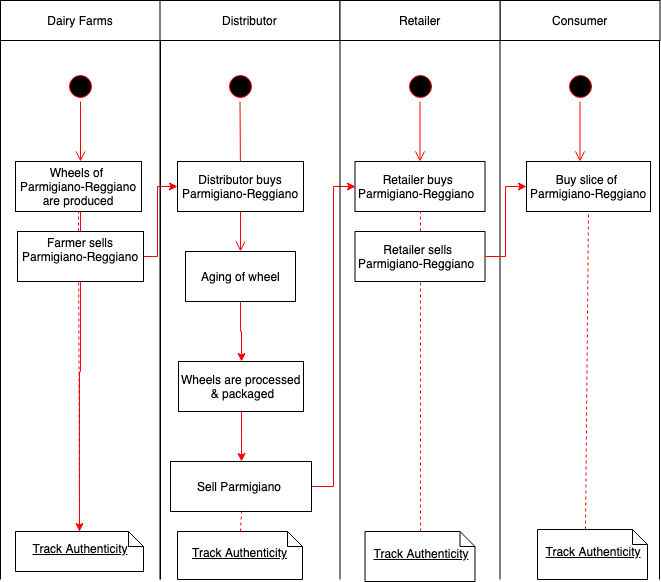

The diagram above was exported from draw.io. Its source (the exported page's mxGraphModel, read from the mxfile embedded in the PNG):
<mxGraphModel dx="1312" dy="669" grid="1" gridSize="10" guides="1" tooltips="1" connect="1" arrows="1" fold="1" page="1" pageScale="1" pageWidth="850" pageHeight="1100" math="0" shadow="0">
  <root>
    <mxCell id="0" />
    <mxCell id="1" parent="0" />
    <mxCell id="YtXenU5UIyFaf-T7y4XZ-1" value="Dairy Farms" style="rounded=0;whiteSpace=wrap;html=1;" parent="1" vertex="1">
      <mxGeometry y="39" width="160" height="40" as="geometry" />
    </mxCell>
    <mxCell id="YtXenU5UIyFaf-T7y4XZ-7" value="Consumer&lt;br&gt;" style="html=1;" parent="1" vertex="1">
      <mxGeometry x="499.5" y="39" width="160" height="40" as="geometry" />
    </mxCell>
    <mxCell id="eRdOLhgAg9uEDPg8Afk_-6" value="&lt;span&gt;Distributor&lt;/span&gt;" style="html=1;" parent="1" vertex="1">
      <mxGeometry x="159.5" y="39" width="180" height="40" as="geometry" />
    </mxCell>
    <mxCell id="vPUyra3uiQtIbvYUollJ-3" value="" style="endArrow=none;html=1;" parent="1" edge="1">
      <mxGeometry width="50" height="50" relative="1" as="geometry">
        <mxPoint x="160" y="618" as="sourcePoint" />
        <mxPoint x="160" y="79" as="targetPoint" />
        <Array as="points">
          <mxPoint x="160" y="252" />
        </Array>
      </mxGeometry>
    </mxCell>
    <mxCell id="vPUyra3uiQtIbvYUollJ-4" value="" style="endArrow=none;html=1;entryX=0.994;entryY=0.95;entryDx=0;entryDy=0;entryPerimeter=0;" parent="1" edge="1">
      <mxGeometry width="50" height="50" relative="1" as="geometry">
        <mxPoint x="159.5" y="618" as="sourcePoint" />
        <mxPoint x="159.5" y="79" as="targetPoint" />
      </mxGeometry>
    </mxCell>
    <mxCell id="vPUyra3uiQtIbvYUollJ-8" value="" style="endArrow=none;html=1;entryX=0.994;entryY=0.95;entryDx=0;entryDy=0;entryPerimeter=0;" parent="1" edge="1">
      <mxGeometry width="50" height="50" relative="1" as="geometry">
        <mxPoint x="659" y="618" as="sourcePoint" />
        <mxPoint x="659" y="79" as="targetPoint" />
      </mxGeometry>
    </mxCell>
    <mxCell id="vPUyra3uiQtIbvYUollJ-9" value="" style="endArrow=none;html=1;entryX=0.994;entryY=0.95;entryDx=0;entryDy=0;entryPerimeter=0;" parent="1" edge="1">
      <mxGeometry width="50" height="50" relative="1" as="geometry">
        <mxPoint y="618" as="sourcePoint" />
        <mxPoint y="79" as="targetPoint" />
      </mxGeometry>
    </mxCell>
    <mxCell id="vPUyra3uiQtIbvYUollJ-11" value="" style="ellipse;html=1;shape=startState;fillColor=#000000;strokeColor=#ff0000;" parent="1" vertex="1">
      <mxGeometry x="65" y="110" width="30" height="30" as="geometry" />
    </mxCell>
    <mxCell id="vPUyra3uiQtIbvYUollJ-12" value="" style="edgeStyle=orthogonalEdgeStyle;html=1;verticalAlign=bottom;endArrow=open;endSize=8;strokeColor=#ff0000;" parent="1" source="vPUyra3uiQtIbvYUollJ-11" edge="1">
      <mxGeometry relative="1" as="geometry">
        <mxPoint x="80" y="200" as="targetPoint" />
      </mxGeometry>
    </mxCell>
    <mxCell id="vPUyra3uiQtIbvYUollJ-18" value="" style="ellipse;html=1;shape=startState;fillColor=#000000;strokeColor=#ff0000;" parent="1" vertex="1">
      <mxGeometry x="224.5" y="110" width="30" height="30" as="geometry" />
    </mxCell>
    <mxCell id="vPUyra3uiQtIbvYUollJ-19" value="" style="edgeStyle=orthogonalEdgeStyle;html=1;verticalAlign=bottom;endArrow=open;endSize=8;strokeColor=#ff0000;entryX=0.5;entryY=0;entryDx=0;entryDy=0;" parent="1" source="vPUyra3uiQtIbvYUollJ-18" target="vPUyra3uiQtIbvYUollJ-35" edge="1">
      <mxGeometry relative="1" as="geometry">
        <mxPoint x="239.5" y="200" as="targetPoint" />
      </mxGeometry>
    </mxCell>
    <mxCell id="vPUyra3uiQtIbvYUollJ-24" value="" style="ellipse;html=1;shape=startState;fillColor=#000000;strokeColor=#ff0000;" parent="1" vertex="1">
      <mxGeometry x="564.5" y="110" width="30" height="30" as="geometry" />
    </mxCell>
    <mxCell id="vPUyra3uiQtIbvYUollJ-25" value="" style="edgeStyle=orthogonalEdgeStyle;html=1;verticalAlign=bottom;endArrow=open;endSize=8;strokeColor=#ff0000;" parent="1" source="vPUyra3uiQtIbvYUollJ-24" edge="1">
      <mxGeometry relative="1" as="geometry">
        <mxPoint x="579.5" y="200" as="targetPoint" />
      </mxGeometry>
    </mxCell>
    <mxCell id="vPUyra3uiQtIbvYUollJ-121" style="edgeStyle=orthogonalEdgeStyle;rounded=0;orthogonalLoop=1;jettySize=auto;html=1;entryX=0.5;entryY=0;entryDx=0;entryDy=0;strokeColor=#FF0000;entryPerimeter=0;" parent="1" target="vPUyra3uiQtIbvYUollJ-66" edge="1">
      <mxGeometry relative="1" as="geometry">
        <mxPoint x="80" y="250" as="sourcePoint" />
        <mxPoint x="80" y="298" as="targetPoint" />
      </mxGeometry>
    </mxCell>
    <mxCell id="vPUyra3uiQtIbvYUollJ-78" style="edgeStyle=orthogonalEdgeStyle;rounded=0;orthogonalLoop=1;jettySize=auto;html=1;entryX=0.5;entryY=0;entryDx=0;entryDy=0;strokeColor=#FF0000;" parent="1" source="vPUyra3uiQtIbvYUollJ-35" target="vPUyra3uiQtIbvYUollJ-75" edge="1">
      <mxGeometry relative="1" as="geometry" />
    </mxCell>
    <mxCell id="vPUyra3uiQtIbvYUollJ-35" value="Aging of wheel" style="html=1;align=center;" parent="1" vertex="1">
      <mxGeometry x="185" y="290" width="110" height="50" as="geometry" />
    </mxCell>
    <mxCell id="vPUyra3uiQtIbvYUollJ-42" value="&lt;u&gt;Track Authenticity&lt;br&gt;&lt;/u&gt;" style="shape=note;whiteSpace=wrap;html=1;size=15;verticalAlign=middle;align=center;spacingTop=-6;" parent="1" vertex="1">
      <mxGeometry x="177" y="570" width="125" height="48" as="geometry" />
    </mxCell>
    <mxCell id="vPUyra3uiQtIbvYUollJ-66" value="&lt;u&gt;Track Authenticity&lt;/u&gt;&lt;br&gt;" style="shape=note;whiteSpace=wrap;html=1;size=15;verticalAlign=middle;align=center;spacingTop=-6;" parent="1" vertex="1">
      <mxGeometry x="15" y="570" width="128" height="40" as="geometry" />
    </mxCell>
    <mxCell id="vPUyra3uiQtIbvYUollJ-77" style="edgeStyle=orthogonalEdgeStyle;rounded=0;orthogonalLoop=1;jettySize=auto;html=1;entryX=0;entryY=0.5;entryDx=0;entryDy=0;strokeColor=#FF0000;exitX=1;exitY=0.5;exitDx=0;exitDy=0;" parent="1" source="CbC59aS4FgmUQgDQKvFK-7" target="CbC59aS4FgmUQgDQKvFK-9" edge="1">
      <mxGeometry relative="1" as="geometry">
        <Array as="points">
          <mxPoint x="157" y="295" />
          <mxPoint x="157" y="225" />
        </Array>
      </mxGeometry>
    </mxCell>
    <mxCell id="vPUyra3uiQtIbvYUollJ-70" value="&lt;span&gt;Wheels of&amp;nbsp;&lt;br&gt;Parmigiano-Reggiano&lt;br&gt;are produced&lt;br&gt;&lt;/span&gt;" style="html=1;align=center;" parent="1" vertex="1">
      <mxGeometry x="15" y="200" width="126" height="50" as="geometry" />
    </mxCell>
    <mxCell id="vPUyra3uiQtIbvYUollJ-72" value="" style="endArrow=none;dashed=1;html=1;strokeColor=#FF0000;entryX=0.5;entryY=1;entryDx=0;entryDy=0;exitX=0.5;exitY=0;exitDx=0;exitDy=0;exitPerimeter=0;" parent="1" source="vPUyra3uiQtIbvYUollJ-66" target="vPUyra3uiQtIbvYUollJ-70" edge="1">
      <mxGeometry width="50" height="50" relative="1" as="geometry">
        <mxPoint x="210" y="510" as="sourcePoint" />
        <mxPoint x="260" y="460" as="targetPoint" />
      </mxGeometry>
    </mxCell>
    <mxCell id="vPUyra3uiQtIbvYUollJ-79" style="edgeStyle=orthogonalEdgeStyle;rounded=0;orthogonalLoop=1;jettySize=auto;html=1;entryX=0.5;entryY=0;entryDx=0;entryDy=0;strokeColor=#FF0000;" parent="1" source="vPUyra3uiQtIbvYUollJ-75" target="vPUyra3uiQtIbvYUollJ-76" edge="1">
      <mxGeometry relative="1" as="geometry" />
    </mxCell>
    <mxCell id="vPUyra3uiQtIbvYUollJ-75" value="Wheels are processed&lt;br&gt;&amp;nbsp;&amp;amp; packaged" style="html=1;align=center;" parent="1" vertex="1">
      <mxGeometry x="178" y="400" width="125" height="50" as="geometry" />
    </mxCell>
    <mxCell id="vPUyra3uiQtIbvYUollJ-128" style="edgeStyle=orthogonalEdgeStyle;rounded=0;orthogonalLoop=1;jettySize=auto;html=1;entryX=0;entryY=0.5;entryDx=0;entryDy=0;strokeColor=#FF0000;" parent="1" source="vPUyra3uiQtIbvYUollJ-76" target="vPUyra3uiQtIbvYUollJ-110" edge="1">
      <mxGeometry relative="1" as="geometry" />
    </mxCell>
    <mxCell id="vPUyra3uiQtIbvYUollJ-76" value="Sell Parmigiano&amp;nbsp;&lt;br&gt;" style="html=1;align=center;" parent="1" vertex="1">
      <mxGeometry x="170" y="500" width="141" height="50" as="geometry" />
    </mxCell>
    <mxCell id="vPUyra3uiQtIbvYUollJ-81" value="" style="endArrow=none;html=1;entryX=0.994;entryY=0.95;entryDx=0;entryDy=0;entryPerimeter=0;" parent="1" edge="1">
      <mxGeometry width="50" height="50" relative="1" as="geometry">
        <mxPoint x="339.5" y="618" as="sourcePoint" />
        <mxPoint x="339.5" y="79" as="targetPoint" />
      </mxGeometry>
    </mxCell>
    <mxCell id="vPUyra3uiQtIbvYUollJ-97" value="&lt;u&gt;Track Authenticity&lt;/u&gt;" style="shape=note;whiteSpace=wrap;html=1;size=15;verticalAlign=middle;align=center;spacingTop=-6;" parent="1" vertex="1">
      <mxGeometry x="537" y="568" width="110" height="50" as="geometry" />
    </mxCell>
    <mxCell id="vPUyra3uiQtIbvYUollJ-109" value="" style="endArrow=none;html=1;entryX=0.994;entryY=0.95;entryDx=0;entryDy=0;entryPerimeter=0;" parent="1" edge="1">
      <mxGeometry width="50" height="50" relative="1" as="geometry">
        <mxPoint x="499.5" y="618" as="sourcePoint" />
        <mxPoint x="499.5" y="79" as="targetPoint" />
      </mxGeometry>
    </mxCell>
    <mxCell id="vPUyra3uiQtIbvYUollJ-129" style="edgeStyle=orthogonalEdgeStyle;rounded=0;orthogonalLoop=1;jettySize=auto;html=1;exitX=1;exitY=0.5;exitDx=0;exitDy=0;strokeColor=#FF0000;entryX=0;entryY=0.5;entryDx=0;entryDy=0;" parent="1" source="CbC59aS4FgmUQgDQKvFK-6" target="vPUyra3uiQtIbvYUollJ-127" edge="1">
      <mxGeometry relative="1" as="geometry" />
    </mxCell>
    <mxCell id="vPUyra3uiQtIbvYUollJ-110" value="Retailer buys&amp;nbsp;&lt;br&gt;Parmigiano-Reggiano&amp;nbsp;&amp;nbsp;&lt;br&gt;" style="html=1;align=center;verticalAlign=middle;" parent="1" vertex="1">
      <mxGeometry x="354.5" y="200" width="130" height="50" as="geometry" />
    </mxCell>
    <mxCell id="vPUyra3uiQtIbvYUollJ-111" value="Retailer" style="html=1;" parent="1" vertex="1">
      <mxGeometry x="339.5" y="39" width="160" height="40" as="geometry" />
    </mxCell>
    <mxCell id="vPUyra3uiQtIbvYUollJ-113" value="" style="ellipse;html=1;shape=startState;fillColor=#000000;strokeColor=#ff0000;" parent="1" vertex="1">
      <mxGeometry x="404.5" y="110" width="30" height="30" as="geometry" />
    </mxCell>
    <mxCell id="vPUyra3uiQtIbvYUollJ-114" value="" style="edgeStyle=orthogonalEdgeStyle;html=1;verticalAlign=bottom;endArrow=open;endSize=8;strokeColor=#ff0000;" parent="1" source="vPUyra3uiQtIbvYUollJ-113" edge="1">
      <mxGeometry relative="1" as="geometry">
        <mxPoint x="419.5" y="200" as="targetPoint" />
      </mxGeometry>
    </mxCell>
    <mxCell id="vPUyra3uiQtIbvYUollJ-116" value="&lt;u&gt;Track Authenticity&lt;/u&gt;" style="shape=note;whiteSpace=wrap;html=1;size=15;verticalAlign=middle;align=center;spacingTop=-6;" parent="1" vertex="1">
      <mxGeometry x="364.5" y="570" width="110" height="50" as="geometry" />
    </mxCell>
    <mxCell id="vPUyra3uiQtIbvYUollJ-122" value="" style="endArrow=none;dashed=1;html=1;strokeColor=#FF0000;entryX=0.5;entryY=1;entryDx=0;entryDy=0;exitX=0.5;exitY=0;exitDx=0;exitDy=0;exitPerimeter=0;" parent="1" source="vPUyra3uiQtIbvYUollJ-42" target="vPUyra3uiQtIbvYUollJ-76" edge="1">
      <mxGeometry width="50" height="50" relative="1" as="geometry">
        <mxPoint x="210" y="510" as="sourcePoint" />
        <mxPoint x="260" y="460" as="targetPoint" />
      </mxGeometry>
    </mxCell>
    <mxCell id="vPUyra3uiQtIbvYUollJ-127" value="Buy slice of &lt;br&gt;Parmigiano-Reggiano" style="html=1;align=center;" parent="1" vertex="1">
      <mxGeometry x="526" y="200" width="124" height="50" as="geometry" />
    </mxCell>
    <mxCell id="vPUyra3uiQtIbvYUollJ-130" value="" style="endArrow=none;dashed=1;html=1;strokeColor=#FF0000;entryX=0.5;entryY=1;entryDx=0;entryDy=0;exitX=0.5;exitY=0;exitDx=0;exitDy=0;exitPerimeter=0;" parent="1" source="vPUyra3uiQtIbvYUollJ-116" target="vPUyra3uiQtIbvYUollJ-110" edge="1">
      <mxGeometry width="50" height="50" relative="1" as="geometry">
        <mxPoint x="390" y="430" as="sourcePoint" />
        <mxPoint x="440" y="380" as="targetPoint" />
      </mxGeometry>
    </mxCell>
    <mxCell id="vPUyra3uiQtIbvYUollJ-131" value="" style="endArrow=none;dashed=1;html=1;strokeColor=#FF0000;exitX=0;exitY=0;exitDx=47.5;exitDy=0;exitPerimeter=0;" parent="1" source="vPUyra3uiQtIbvYUollJ-97" edge="1">
      <mxGeometry width="50" height="50" relative="1" as="geometry">
        <mxPoint x="560" y="400" as="sourcePoint" />
        <mxPoint x="588" y="250" as="targetPoint" />
      </mxGeometry>
    </mxCell>
    <mxCell id="CbC59aS4FgmUQgDQKvFK-6" value="Retailer sells&amp;nbsp;&lt;br&gt;Parmigiano-Reggiano&amp;nbsp;&amp;nbsp;&lt;br&gt;" style="html=1;align=center;verticalAlign=middle;" vertex="1" parent="1">
      <mxGeometry x="354.5" y="270" width="130" height="50" as="geometry" />
    </mxCell>
    <mxCell id="CbC59aS4FgmUQgDQKvFK-7" value="&lt;span&gt;Farmer sells&lt;br&gt;Parmigiano-Reggiano&lt;br&gt;&lt;br&gt;&lt;/span&gt;" style="html=1;align=center;" vertex="1" parent="1">
      <mxGeometry x="17" y="270" width="126" height="50" as="geometry" />
    </mxCell>
    <mxCell id="CbC59aS4FgmUQgDQKvFK-9" value="Distributor buys&lt;br&gt;Parmigiano-Reggiano&lt;br&gt;" style="html=1;align=center;" vertex="1" parent="1">
      <mxGeometry x="177" y="200" width="126" height="50" as="geometry" />
    </mxCell>
  </root>
</mxGraphModel>